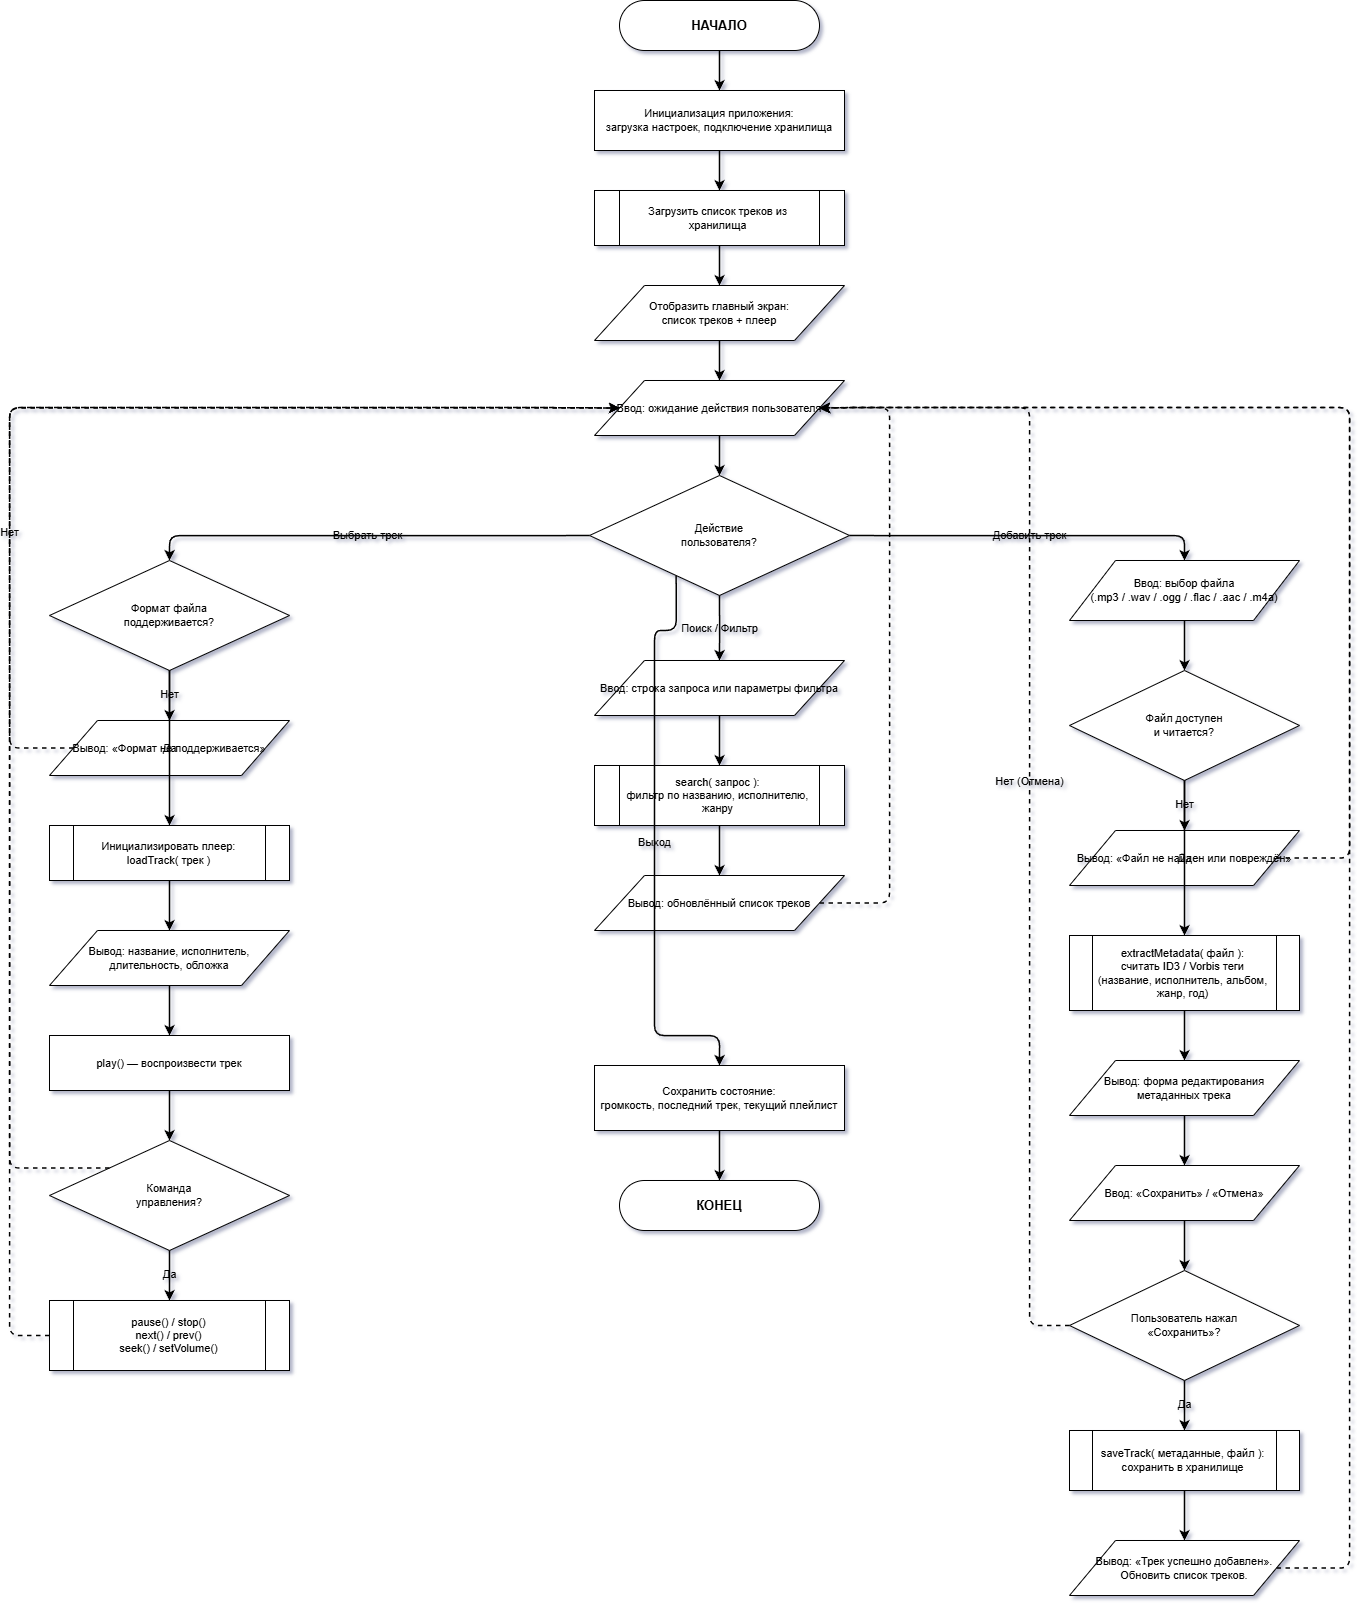

The diagram above was exported from draw.io. Its source (the exported page's mxGraphModel, read from the mxfile embedded in the PNG):
<mxGraphModel dx="4823" dy="1744" grid="1" gridSize="10" guides="1" tooltips="1" connect="1" arrows="1" fold="1" page="1" pageScale="1" pageWidth="827" pageHeight="1169" math="0" shadow="0">
  <root>
    <mxCell id="0" />
    <mxCell id="1" parent="0" />
    <mxCell id="z-r1Jedb3QTZ_Bf6B-St-1" parent="1" style="rounded=1;arcSize=50;whiteSpace=wrap;html=1;fontSize=13;fontStyle=1;labelBackgroundColor=none;" value="НАЧАЛО" vertex="1">
      <mxGeometry height="50" width="200" x="-910" y="360" as="geometry" />
    </mxCell>
    <mxCell id="z-r1Jedb3QTZ_Bf6B-St-2" parent="1" style="rounded=0;whiteSpace=wrap;html=1;fontSize=11;labelBackgroundColor=none;" value="Инициализация приложения:&lt;br/&gt;загрузка настроек, подключение хранилища" vertex="1">
      <mxGeometry height="60" width="250" x="-935" y="450" as="geometry" />
    </mxCell>
    <mxCell id="z-r1Jedb3QTZ_Bf6B-St-3" parent="1" style="shape=process;backgroundOutline=1;whiteSpace=wrap;html=1;fontSize=11;labelBackgroundColor=none;" value="Загрузить список треков из хранилища" vertex="1">
      <mxGeometry height="55" width="250" x="-935" y="550" as="geometry" />
    </mxCell>
    <mxCell id="z-r1Jedb3QTZ_Bf6B-St-4" parent="1" style="shape=parallelogram;perimeter=parallelogramPerimeter;whiteSpace=wrap;html=1;fontSize=11;labelBackgroundColor=none;" value="Отобразить главный экран:&lt;br/&gt;список треков + плеер" vertex="1">
      <mxGeometry height="55" width="250" x="-935" y="645" as="geometry" />
    </mxCell>
    <mxCell id="z-r1Jedb3QTZ_Bf6B-St-5" parent="1" style="shape=parallelogram;perimeter=parallelogramPerimeter;whiteSpace=wrap;html=1;fontSize=11;labelBackgroundColor=none;" value="Ввод: ожидание действия пользователя" vertex="1">
      <mxGeometry height="55" width="250" x="-935" y="740" as="geometry" />
    </mxCell>
    <mxCell id="z-r1Jedb3QTZ_Bf6B-St-6" parent="1" style="rhombus;whiteSpace=wrap;html=1;fontSize=11;verticalAlign=middle;labelBackgroundColor=none;" value="Действие&lt;br/&gt;пользователя?" vertex="1">
      <mxGeometry height="120" width="260" x="-940" y="835" as="geometry" />
    </mxCell>
    <mxCell id="z-r1Jedb3QTZ_Bf6B-St-7" edge="1" parent="1" source="z-r1Jedb3QTZ_Bf6B-St-1" style="edgeStyle=orthogonalEdgeStyle;html=1;strokeWidth=1.5;labelBackgroundColor=none;fontColor=default;" target="z-r1Jedb3QTZ_Bf6B-St-2">
      <mxGeometry relative="1" as="geometry" />
    </mxCell>
    <mxCell id="z-r1Jedb3QTZ_Bf6B-St-8" edge="1" parent="1" source="z-r1Jedb3QTZ_Bf6B-St-2" style="edgeStyle=orthogonalEdgeStyle;html=1;strokeWidth=1.5;labelBackgroundColor=none;fontColor=default;" target="z-r1Jedb3QTZ_Bf6B-St-3">
      <mxGeometry relative="1" as="geometry" />
    </mxCell>
    <mxCell id="z-r1Jedb3QTZ_Bf6B-St-9" edge="1" parent="1" source="z-r1Jedb3QTZ_Bf6B-St-3" style="edgeStyle=orthogonalEdgeStyle;html=1;strokeWidth=1.5;labelBackgroundColor=none;fontColor=default;" target="z-r1Jedb3QTZ_Bf6B-St-4">
      <mxGeometry relative="1" as="geometry" />
    </mxCell>
    <mxCell id="z-r1Jedb3QTZ_Bf6B-St-10" edge="1" parent="1" source="z-r1Jedb3QTZ_Bf6B-St-4" style="edgeStyle=orthogonalEdgeStyle;html=1;strokeWidth=1.5;labelBackgroundColor=none;fontColor=default;" target="z-r1Jedb3QTZ_Bf6B-St-5">
      <mxGeometry relative="1" as="geometry" />
    </mxCell>
    <mxCell id="z-r1Jedb3QTZ_Bf6B-St-11" edge="1" parent="1" source="z-r1Jedb3QTZ_Bf6B-St-5" style="edgeStyle=orthogonalEdgeStyle;html=1;strokeWidth=1.5;labelBackgroundColor=none;fontColor=default;" target="z-r1Jedb3QTZ_Bf6B-St-6">
      <mxGeometry relative="1" as="geometry" />
    </mxCell>
    <mxCell id="z-r1Jedb3QTZ_Bf6B-St-12" edge="1" parent="1" source="z-r1Jedb3QTZ_Bf6B-St-6" style="edgeStyle=orthogonalEdgeStyle;html=1;strokeWidth=1.5;exitX=0;exitY=0.5;exitDx=0;exitDy=0;entryX=0.5;entryY=0;entryDx=0;entryDy=0;labelBackgroundColor=none;fontColor=default;" target="z-r1Jedb3QTZ_Bf6B-St-13" value="Выбрать трек">
      <mxGeometry relative="1" as="geometry">
        <Array as="points">
          <mxPoint x="-980" y="895" />
          <mxPoint x="-1360" y="895" />
        </Array>
      </mxGeometry>
    </mxCell>
    <mxCell id="z-r1Jedb3QTZ_Bf6B-St-13" parent="1" style="rhombus;whiteSpace=wrap;html=1;fontSize=11;verticalAlign=middle;labelBackgroundColor=none;" value="Формат файла&lt;br/&gt;поддерживается?" vertex="1">
      <mxGeometry height="110" width="240" x="-1480" y="920" as="geometry" />
    </mxCell>
    <mxCell id="z-r1Jedb3QTZ_Bf6B-St-14" parent="1" style="shape=parallelogram;perimeter=parallelogramPerimeter;whiteSpace=wrap;html=1;fontSize=11;labelBackgroundColor=none;" value="Вывод: «Формат не поддерживается»" vertex="1">
      <mxGeometry height="55" width="240" x="-1480" y="1080" as="geometry" />
    </mxCell>
    <mxCell id="z-r1Jedb3QTZ_Bf6B-St-15" parent="1" style="shape=process;backgroundOutline=1;whiteSpace=wrap;html=1;fontSize=11;labelBackgroundColor=none;" value="Инициализировать плеер:&lt;br/&gt;loadTrack( трек )" vertex="1">
      <mxGeometry height="55" width="240" x="-1480" y="1185" as="geometry" />
    </mxCell>
    <mxCell id="z-r1Jedb3QTZ_Bf6B-St-16" parent="1" style="shape=parallelogram;perimeter=parallelogramPerimeter;whiteSpace=wrap;html=1;fontSize=11;labelBackgroundColor=none;" value="Вывод: название, исполнитель,&lt;br/&gt;длительность, обложка" vertex="1">
      <mxGeometry height="55" width="240" x="-1480" y="1290" as="geometry" />
    </mxCell>
    <mxCell id="z-r1Jedb3QTZ_Bf6B-St-17" parent="1" style="rounded=0;whiteSpace=wrap;html=1;fontSize=11;labelBackgroundColor=none;" value="play() — воспроизвести трек" vertex="1">
      <mxGeometry height="55" width="240" x="-1480" y="1395" as="geometry" />
    </mxCell>
    <mxCell id="z-r1Jedb3QTZ_Bf6B-St-18" parent="1" style="rhombus;whiteSpace=wrap;html=1;fontSize=11;verticalAlign=middle;labelBackgroundColor=none;" value="Команда&lt;br/&gt;управления?" vertex="1">
      <mxGeometry height="110" width="240" x="-1480" y="1500" as="geometry" />
    </mxCell>
    <mxCell id="z-r1Jedb3QTZ_Bf6B-St-19" parent="1" style="shape=process;backgroundOutline=1;whiteSpace=wrap;html=1;fontSize=11;labelBackgroundColor=none;" value="pause() / stop()&lt;br/&gt;next() / prev()&lt;br/&gt;seek() / setVolume()" vertex="1">
      <mxGeometry height="70" width="240" x="-1480" y="1660" as="geometry" />
    </mxCell>
    <mxCell id="z-r1Jedb3QTZ_Bf6B-St-20" edge="1" parent="1" source="z-r1Jedb3QTZ_Bf6B-St-13" style="edgeStyle=orthogonalEdgeStyle;html=1;strokeWidth=1.5;exitX=0.5;exitY=1;exitDx=0;exitDy=0;labelBackgroundColor=none;fontColor=default;" target="z-r1Jedb3QTZ_Bf6B-St-14" value="Нет">
      <mxGeometry relative="1" as="geometry" />
    </mxCell>
    <mxCell id="z-r1Jedb3QTZ_Bf6B-St-21" edge="1" parent="1" source="z-r1Jedb3QTZ_Bf6B-St-14" style="edgeStyle=orthogonalEdgeStyle;html=1;strokeWidth=1.5;dashed=1;exitX=0;exitY=0.5;exitDx=0;exitDy=0;entryX=0;entryY=0.5;entryDx=0;entryDy=0;labelBackgroundColor=none;fontColor=default;" target="z-r1Jedb3QTZ_Bf6B-St-5">
      <mxGeometry relative="1" as="geometry">
        <Array as="points">
          <mxPoint x="-1520" y="1107" />
          <mxPoint x="-1520" y="767" />
          <mxPoint x="-975" y="767" />
        </Array>
      </mxGeometry>
    </mxCell>
    <mxCell id="z-r1Jedb3QTZ_Bf6B-St-22" edge="1" parent="1" source="z-r1Jedb3QTZ_Bf6B-St-13" style="edgeStyle=orthogonalEdgeStyle;html=1;strokeWidth=1.5;labelBackgroundColor=none;fontColor=default;" target="z-r1Jedb3QTZ_Bf6B-St-15" value="Да">
      <mxGeometry relative="1" as="geometry" />
    </mxCell>
    <mxCell id="z-r1Jedb3QTZ_Bf6B-St-23" edge="1" parent="1" source="z-r1Jedb3QTZ_Bf6B-St-15" style="edgeStyle=orthogonalEdgeStyle;html=1;strokeWidth=1.5;labelBackgroundColor=none;fontColor=default;" target="z-r1Jedb3QTZ_Bf6B-St-16">
      <mxGeometry relative="1" as="geometry" />
    </mxCell>
    <mxCell id="z-r1Jedb3QTZ_Bf6B-St-24" edge="1" parent="1" source="z-r1Jedb3QTZ_Bf6B-St-16" style="edgeStyle=orthogonalEdgeStyle;html=1;strokeWidth=1.5;labelBackgroundColor=none;fontColor=default;" target="z-r1Jedb3QTZ_Bf6B-St-17">
      <mxGeometry relative="1" as="geometry" />
    </mxCell>
    <mxCell id="z-r1Jedb3QTZ_Bf6B-St-25" edge="1" parent="1" source="z-r1Jedb3QTZ_Bf6B-St-17" style="edgeStyle=orthogonalEdgeStyle;html=1;strokeWidth=1.5;labelBackgroundColor=none;fontColor=default;" target="z-r1Jedb3QTZ_Bf6B-St-18">
      <mxGeometry relative="1" as="geometry" />
    </mxCell>
    <mxCell id="z-r1Jedb3QTZ_Bf6B-St-26" edge="1" parent="1" source="z-r1Jedb3QTZ_Bf6B-St-18" style="edgeStyle=orthogonalEdgeStyle;html=1;strokeWidth=1.5;labelBackgroundColor=none;fontColor=default;" target="z-r1Jedb3QTZ_Bf6B-St-19" value="Да">
      <mxGeometry relative="1" as="geometry" />
    </mxCell>
    <mxCell id="z-r1Jedb3QTZ_Bf6B-St-27" edge="1" parent="1" source="z-r1Jedb3QTZ_Bf6B-St-19" style="edgeStyle=orthogonalEdgeStyle;html=1;strokeWidth=1.5;dashed=1;exitX=0;exitY=0.5;exitDx=0;exitDy=0;entryX=0;entryY=0.5;entryDx=0;entryDy=0;labelBackgroundColor=none;fontColor=default;" target="z-r1Jedb3QTZ_Bf6B-St-5">
      <mxGeometry relative="1" as="geometry">
        <Array as="points">
          <mxPoint x="-1520" y="1695" />
          <mxPoint x="-1520" y="767" />
          <mxPoint x="-975" y="767" />
        </Array>
      </mxGeometry>
    </mxCell>
    <mxCell id="z-r1Jedb3QTZ_Bf6B-St-28" edge="1" parent="1" source="z-r1Jedb3QTZ_Bf6B-St-18" style="edgeStyle=orthogonalEdgeStyle;html=1;strokeWidth=1.5;dashed=1;exitX=0;exitY=0;exitDx=0;exitDy=0;entryX=0;entryY=0.5;entryDx=0;entryDy=0;labelBackgroundColor=none;fontColor=default;" target="z-r1Jedb3QTZ_Bf6B-St-5" value="Нет">
      <mxGeometry relative="1" as="geometry">
        <Array as="points">
          <mxPoint x="-1520" y="1500" />
          <mxPoint x="-1520" y="767" />
          <mxPoint x="-975" y="767" />
        </Array>
      </mxGeometry>
    </mxCell>
    <mxCell id="z-r1Jedb3QTZ_Bf6B-St-29" edge="1" parent="1" source="z-r1Jedb3QTZ_Bf6B-St-6" style="edgeStyle=orthogonalEdgeStyle;html=1;strokeWidth=1.5;exitX=0.5;exitY=1;exitDx=0;exitDy=0;entryX=0.5;entryY=0;entryDx=0;entryDy=0;labelBackgroundColor=none;fontColor=default;" target="z-r1Jedb3QTZ_Bf6B-St-30" value="Поиск / Фильтр">
      <mxGeometry relative="1" as="geometry">
        <Array as="points">
          <mxPoint x="-810" y="990" />
        </Array>
      </mxGeometry>
    </mxCell>
    <mxCell id="z-r1Jedb3QTZ_Bf6B-St-30" parent="1" style="shape=parallelogram;perimeter=parallelogramPerimeter;whiteSpace=wrap;html=1;fontSize=11;labelBackgroundColor=none;" value="Ввод: строка запроса или параметры фильтра" vertex="1">
      <mxGeometry height="55" width="250" x="-935" y="1020" as="geometry" />
    </mxCell>
    <mxCell id="z-r1Jedb3QTZ_Bf6B-St-31" parent="1" style="shape=process;backgroundOutline=1;whiteSpace=wrap;html=1;fontSize=11;labelBackgroundColor=none;" value="search( запрос ):&lt;br/&gt;фильтр по названию, исполнителю, жанру" vertex="1">
      <mxGeometry height="60" width="250" x="-935" y="1125" as="geometry" />
    </mxCell>
    <mxCell id="z-r1Jedb3QTZ_Bf6B-St-32" parent="1" style="shape=parallelogram;perimeter=parallelogramPerimeter;whiteSpace=wrap;html=1;fontSize=11;labelBackgroundColor=none;" value="Вывод: обновлённый список треков" vertex="1">
      <mxGeometry height="55" width="250" x="-935" y="1235" as="geometry" />
    </mxCell>
    <mxCell id="z-r1Jedb3QTZ_Bf6B-St-33" edge="1" parent="1" source="z-r1Jedb3QTZ_Bf6B-St-30" style="edgeStyle=orthogonalEdgeStyle;html=1;strokeWidth=1.5;labelBackgroundColor=none;fontColor=default;" target="z-r1Jedb3QTZ_Bf6B-St-31">
      <mxGeometry relative="1" as="geometry" />
    </mxCell>
    <mxCell id="z-r1Jedb3QTZ_Bf6B-St-34" edge="1" parent="1" source="z-r1Jedb3QTZ_Bf6B-St-31" style="edgeStyle=orthogonalEdgeStyle;html=1;strokeWidth=1.5;labelBackgroundColor=none;fontColor=default;" target="z-r1Jedb3QTZ_Bf6B-St-32">
      <mxGeometry relative="1" as="geometry" />
    </mxCell>
    <mxCell id="z-r1Jedb3QTZ_Bf6B-St-35" edge="1" parent="1" source="z-r1Jedb3QTZ_Bf6B-St-32" style="edgeStyle=orthogonalEdgeStyle;html=1;strokeWidth=1.5;dashed=1;exitX=1;exitY=0.5;exitDx=0;exitDy=0;entryX=1;entryY=0.5;entryDx=0;entryDy=0;labelBackgroundColor=none;fontColor=default;" target="z-r1Jedb3QTZ_Bf6B-St-5">
      <mxGeometry relative="1" as="geometry">
        <Array as="points">
          <mxPoint x="-640" y="1262" />
          <mxPoint x="-640" y="767" />
          <mxPoint x="-685" y="767" />
        </Array>
      </mxGeometry>
    </mxCell>
    <mxCell id="z-r1Jedb3QTZ_Bf6B-St-36" edge="1" parent="1" source="z-r1Jedb3QTZ_Bf6B-St-6" style="edgeStyle=orthogonalEdgeStyle;html=1;strokeWidth=1.5;exitX=1;exitY=0.5;exitDx=0;exitDy=0;entryX=0.5;entryY=0;entryDx=0;entryDy=0;labelBackgroundColor=none;fontColor=default;" target="z-r1Jedb3QTZ_Bf6B-St-37" value="Добавить трек">
      <mxGeometry relative="1" as="geometry">
        <Array as="points">
          <mxPoint x="-640" y="895" />
          <mxPoint x="-345.00000000000006" y="895" />
        </Array>
      </mxGeometry>
    </mxCell>
    <mxCell id="z-r1Jedb3QTZ_Bf6B-St-37" parent="1" style="shape=parallelogram;perimeter=parallelogramPerimeter;whiteSpace=wrap;html=1;fontSize=11;labelBackgroundColor=none;" value="Ввод: выбор файла&lt;br/&gt;(.mp3 / .wav / .ogg / .flac / .aac / .m4a)" vertex="1">
      <mxGeometry height="60" width="230" x="-460" y="920" as="geometry" />
    </mxCell>
    <mxCell id="z-r1Jedb3QTZ_Bf6B-St-38" parent="1" style="rhombus;whiteSpace=wrap;html=1;fontSize=11;verticalAlign=middle;labelBackgroundColor=none;" value="Файл доступен&lt;br/&gt;и читается?" vertex="1">
      <mxGeometry height="110" width="230" x="-460" y="1030" as="geometry" />
    </mxCell>
    <mxCell id="z-r1Jedb3QTZ_Bf6B-St-39" parent="1" style="shape=parallelogram;perimeter=parallelogramPerimeter;whiteSpace=wrap;html=1;fontSize=11;labelBackgroundColor=none;" value="Вывод: «Файл не найден или повреждён»" vertex="1">
      <mxGeometry height="55" width="230" x="-460" y="1190" as="geometry" />
    </mxCell>
    <mxCell id="z-r1Jedb3QTZ_Bf6B-St-40" parent="1" style="shape=process;backgroundOutline=1;whiteSpace=wrap;html=1;fontSize=11;labelBackgroundColor=none;" value="extractMetadata( файл ):&lt;br/&gt;считать ID3 / Vorbis теги&lt;br/&gt;(название, исполнитель, альбом, жанр, год)" vertex="1">
      <mxGeometry height="75" width="230" x="-460" y="1295" as="geometry" />
    </mxCell>
    <mxCell id="z-r1Jedb3QTZ_Bf6B-St-41" parent="1" style="shape=parallelogram;perimeter=parallelogramPerimeter;whiteSpace=wrap;html=1;fontSize=11;labelBackgroundColor=none;" value="Вывод: форма редактирования&lt;br/&gt;метаданных трека" vertex="1">
      <mxGeometry height="55" width="230" x="-460" y="1420" as="geometry" />
    </mxCell>
    <mxCell id="z-r1Jedb3QTZ_Bf6B-St-42" parent="1" style="shape=parallelogram;perimeter=parallelogramPerimeter;whiteSpace=wrap;html=1;fontSize=11;labelBackgroundColor=none;" value="Ввод: «Сохранить» / «Отмена»" vertex="1">
      <mxGeometry height="55" width="230" x="-460" y="1525" as="geometry" />
    </mxCell>
    <mxCell id="z-r1Jedb3QTZ_Bf6B-St-43" parent="1" style="rhombus;whiteSpace=wrap;html=1;fontSize=11;verticalAlign=middle;labelBackgroundColor=none;" value="Пользователь нажал&lt;br/&gt;«Сохранить»?" vertex="1">
      <mxGeometry height="110" width="230" x="-460" y="1630" as="geometry" />
    </mxCell>
    <mxCell id="z-r1Jedb3QTZ_Bf6B-St-44" parent="1" style="shape=process;backgroundOutline=1;whiteSpace=wrap;html=1;fontSize=11;labelBackgroundColor=none;" value="saveTrack( метаданные, файл ):&lt;br/&gt;сохранить в хранилище" vertex="1">
      <mxGeometry height="60" width="230" x="-460" y="1790" as="geometry" />
    </mxCell>
    <mxCell id="z-r1Jedb3QTZ_Bf6B-St-45" parent="1" style="shape=parallelogram;perimeter=parallelogramPerimeter;whiteSpace=wrap;html=1;fontSize=11;labelBackgroundColor=none;" value="Вывод: «Трек успешно добавлен».&lt;br/&gt;Обновить список треков." vertex="1">
      <mxGeometry height="55" width="230" x="-460" y="1900" as="geometry" />
    </mxCell>
    <mxCell id="z-r1Jedb3QTZ_Bf6B-St-46" edge="1" parent="1" source="z-r1Jedb3QTZ_Bf6B-St-37" style="edgeStyle=orthogonalEdgeStyle;html=1;strokeWidth=1.5;labelBackgroundColor=none;fontColor=default;" target="z-r1Jedb3QTZ_Bf6B-St-38">
      <mxGeometry relative="1" as="geometry" />
    </mxCell>
    <mxCell id="z-r1Jedb3QTZ_Bf6B-St-47" edge="1" parent="1" source="z-r1Jedb3QTZ_Bf6B-St-38" style="edgeStyle=orthogonalEdgeStyle;html=1;strokeWidth=1.5;exitX=0.5;exitY=1;exitDx=0;exitDy=0;labelBackgroundColor=none;fontColor=default;" target="z-r1Jedb3QTZ_Bf6B-St-39" value="Нет">
      <mxGeometry relative="1" as="geometry" />
    </mxCell>
    <mxCell id="z-r1Jedb3QTZ_Bf6B-St-48" edge="1" parent="1" source="z-r1Jedb3QTZ_Bf6B-St-39" style="edgeStyle=orthogonalEdgeStyle;html=1;strokeWidth=1.5;dashed=1;exitX=1;exitY=0.5;exitDx=0;exitDy=0;entryX=1;entryY=0.5;entryDx=0;entryDy=0;labelBackgroundColor=none;fontColor=default;" target="z-r1Jedb3QTZ_Bf6B-St-5">
      <mxGeometry relative="1" as="geometry">
        <Array as="points">
          <mxPoint x="-180.00000000000006" y="1217" />
          <mxPoint x="-180.00000000000006" y="767" />
          <mxPoint x="-685" y="767" />
        </Array>
      </mxGeometry>
    </mxCell>
    <mxCell id="z-r1Jedb3QTZ_Bf6B-St-49" edge="1" parent="1" source="z-r1Jedb3QTZ_Bf6B-St-38" style="edgeStyle=orthogonalEdgeStyle;html=1;strokeWidth=1.5;labelBackgroundColor=none;fontColor=default;" target="z-r1Jedb3QTZ_Bf6B-St-40" value="Да">
      <mxGeometry relative="1" as="geometry" />
    </mxCell>
    <mxCell id="z-r1Jedb3QTZ_Bf6B-St-50" edge="1" parent="1" source="z-r1Jedb3QTZ_Bf6B-St-40" style="edgeStyle=orthogonalEdgeStyle;html=1;strokeWidth=1.5;labelBackgroundColor=none;fontColor=default;" target="z-r1Jedb3QTZ_Bf6B-St-41">
      <mxGeometry relative="1" as="geometry" />
    </mxCell>
    <mxCell id="z-r1Jedb3QTZ_Bf6B-St-51" edge="1" parent="1" source="z-r1Jedb3QTZ_Bf6B-St-41" style="edgeStyle=orthogonalEdgeStyle;html=1;strokeWidth=1.5;labelBackgroundColor=none;fontColor=default;" target="z-r1Jedb3QTZ_Bf6B-St-42">
      <mxGeometry relative="1" as="geometry" />
    </mxCell>
    <mxCell id="z-r1Jedb3QTZ_Bf6B-St-52" edge="1" parent="1" source="z-r1Jedb3QTZ_Bf6B-St-42" style="edgeStyle=orthogonalEdgeStyle;html=1;strokeWidth=1.5;labelBackgroundColor=none;fontColor=default;" target="z-r1Jedb3QTZ_Bf6B-St-43">
      <mxGeometry relative="1" as="geometry" />
    </mxCell>
    <mxCell id="z-r1Jedb3QTZ_Bf6B-St-53" edge="1" parent="1" source="z-r1Jedb3QTZ_Bf6B-St-43" style="edgeStyle=orthogonalEdgeStyle;html=1;strokeWidth=1.5;dashed=1;exitX=0;exitY=0.5;exitDx=0;exitDy=0;entryX=1;entryY=0.5;entryDx=0;entryDy=0;labelBackgroundColor=none;fontColor=default;" target="z-r1Jedb3QTZ_Bf6B-St-5" value="Нет (Отмена)">
      <mxGeometry relative="1" as="geometry">
        <Array as="points">
          <mxPoint x="-500" y="1685" />
          <mxPoint x="-500" y="767" />
          <mxPoint x="-685" y="767" />
        </Array>
      </mxGeometry>
    </mxCell>
    <mxCell id="z-r1Jedb3QTZ_Bf6B-St-54" edge="1" parent="1" source="z-r1Jedb3QTZ_Bf6B-St-43" style="edgeStyle=orthogonalEdgeStyle;html=1;strokeWidth=1.5;labelBackgroundColor=none;fontColor=default;" target="z-r1Jedb3QTZ_Bf6B-St-44" value="Да">
      <mxGeometry relative="1" as="geometry" />
    </mxCell>
    <mxCell id="z-r1Jedb3QTZ_Bf6B-St-55" edge="1" parent="1" source="z-r1Jedb3QTZ_Bf6B-St-44" style="edgeStyle=orthogonalEdgeStyle;html=1;strokeWidth=1.5;labelBackgroundColor=none;fontColor=default;" target="z-r1Jedb3QTZ_Bf6B-St-45">
      <mxGeometry relative="1" as="geometry" />
    </mxCell>
    <mxCell id="z-r1Jedb3QTZ_Bf6B-St-56" edge="1" parent="1" source="z-r1Jedb3QTZ_Bf6B-St-45" style="edgeStyle=orthogonalEdgeStyle;html=1;strokeWidth=1.5;dashed=1;exitX=1;exitY=0.5;exitDx=0;exitDy=0;entryX=1;entryY=0.5;entryDx=0;entryDy=0;labelBackgroundColor=none;fontColor=default;" target="z-r1Jedb3QTZ_Bf6B-St-5">
      <mxGeometry relative="1" as="geometry">
        <Array as="points">
          <mxPoint x="-180.00000000000006" y="1927" />
          <mxPoint x="-180.00000000000006" y="767" />
          <mxPoint x="-685" y="767" />
        </Array>
      </mxGeometry>
    </mxCell>
    <mxCell id="z-r1Jedb3QTZ_Bf6B-St-57" edge="1" parent="1" source="z-r1Jedb3QTZ_Bf6B-St-6" style="edgeStyle=orthogonalEdgeStyle;html=1;strokeWidth=1.5;exitX=0.25;exitY=1;exitDx=0;exitDy=0;entryX=0.5;entryY=0;entryDx=0;entryDy=0;labelBackgroundColor=none;fontColor=default;" target="z-r1Jedb3QTZ_Bf6B-St-58" value="Выход">
      <mxGeometry relative="1" as="geometry">
        <Array as="points">
          <mxPoint x="-875" y="990" />
          <mxPoint x="-875" y="1395" />
        </Array>
      </mxGeometry>
    </mxCell>
    <mxCell id="z-r1Jedb3QTZ_Bf6B-St-58" parent="1" style="rounded=0;whiteSpace=wrap;html=1;fontSize=11;labelBackgroundColor=none;" value="Сохранить состояние:&lt;br/&gt;громкость, последний трек, текущий плейлист" vertex="1">
      <mxGeometry height="65" width="250" x="-935" y="1425" as="geometry" />
    </mxCell>
    <mxCell id="z-r1Jedb3QTZ_Bf6B-St-59" parent="1" style="rounded=1;arcSize=50;whiteSpace=wrap;html=1;fontSize=13;fontStyle=1;labelBackgroundColor=none;" value="КОНЕЦ" vertex="1">
      <mxGeometry height="50" width="200" x="-910" y="1540" as="geometry" />
    </mxCell>
    <mxCell id="z-r1Jedb3QTZ_Bf6B-St-60" edge="1" parent="1" source="z-r1Jedb3QTZ_Bf6B-St-58" style="edgeStyle=orthogonalEdgeStyle;html=1;strokeWidth=1.5;labelBackgroundColor=none;fontColor=default;" target="z-r1Jedb3QTZ_Bf6B-St-59">
      <mxGeometry relative="1" as="geometry" />
    </mxCell>
  </root>
</mxGraphModel>